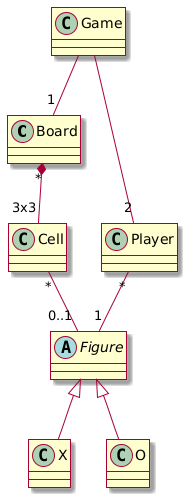

The diagram above was rendered by PlantUML. Its source (embedded in the PNG):
@startuml
skin rose

Board "*" *-- "3x3" Cell
abstract Figure
Cell "*" -- "0..1" Figure
Figure ^-- X
Figure ^-- O
Player "*" -- "1" Figure
Game -- "1" Board
Game -- "2" Player
@enduml